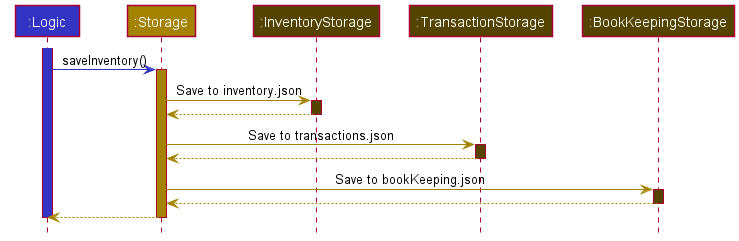

The diagram above was rendered by PlantUML. Its source (embedded in the PNG):
@startuml
!include style.puml


Participant ":Logic" as logic LOGIC_COLOR
Participant ":Storage" as storage STORAGE_COLOR
Participant ":InventoryStorage" as inventoryStorage STORAGE_COLOR_T2
Participant ":TransactionStorage" as transactionStorage STORAGE_COLOR_T2
Participant ":BookKeepingStorage" as bookKeepingStorage STORAGE_COLOR_T2

activate logic LOGIC_COLOR


logic -[LOGIC_COLOR]> storage : saveInventory()
activate storage STORAGE_COLOR

storage -[STORAGE_COLOR]> inventoryStorage : Save to inventory.json
activate inventoryStorage STORAGE_COLOR_T2
inventoryStorage --[STORAGE_COLOR]> storage
deactivate inventoryStorage

storage -[STORAGE_COLOR]> transactionStorage : Save to transactions.json
activate transactionStorage STORAGE_COLOR_T2
transactionStorage --[STORAGE_COLOR]> storage
deactivate transactionStorage

storage -[STORAGE_COLOR]> bookKeepingStorage : Save to bookKeeping.json
activate bookKeepingStorage STORAGE_COLOR_T2
bookKeepingStorage --[STORAGE_COLOR]> storage
deactivate bookKeepingStorage

storage --[STORAGE_COLOR]> logic
deactivate storage


deactivate logic

@enduml